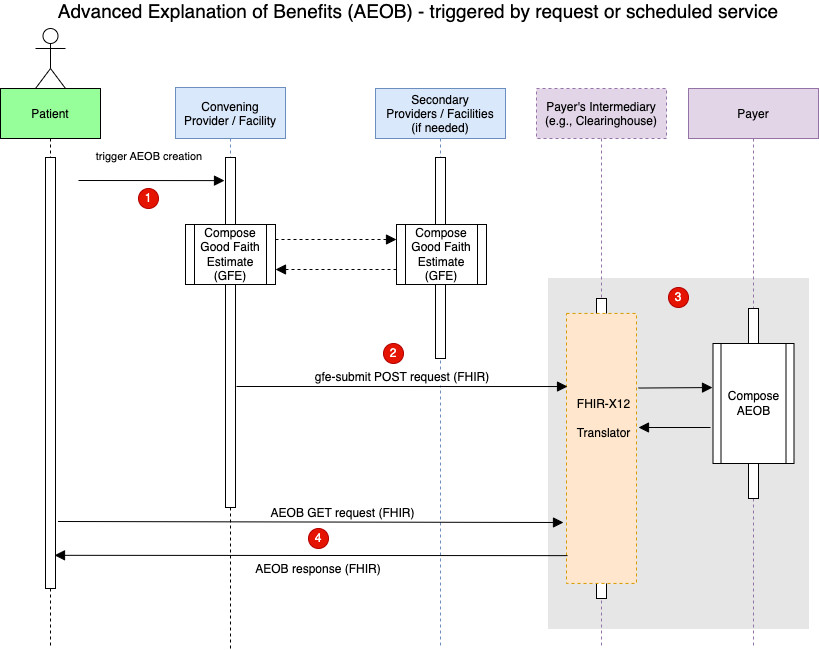

The diagram above was exported from draw.io. Its source (the exported page's mxGraphModel, read from the mxfile embedded in the PNG):
<mxGraphModel dx="1186" dy="777" grid="1" gridSize="10" guides="1" tooltips="1" connect="1" arrows="1" fold="1" page="1" pageScale="1" pageWidth="850" pageHeight="1100" math="0" shadow="0">
  <root>
    <mxCell id="0" />
    <mxCell id="1" parent="0" />
    <mxCell id="3nuBFxr9cyL0pnOWT2aG-1" value="Patient" style="shape=umlLifeline;perimeter=lifelinePerimeter;container=1;collapsible=0;recursiveResize=0;rounded=0;shadow=0;strokeWidth=1;fillColor=#96FF9A;size=50;" parent="1" vertex="1" treatAsSingle="0">
      <mxGeometry x="22" y="120" width="100" height="500" as="geometry" />
    </mxCell>
    <mxCell id="3nuBFxr9cyL0pnOWT2aG-2" value="" style="points=[];perimeter=orthogonalPerimeter;rounded=0;shadow=0;strokeWidth=1;" parent="3nuBFxr9cyL0pnOWT2aG-1" vertex="1">
      <mxGeometry x="45" y="69" width="10" height="431" as="geometry" />
    </mxCell>
    <mxCell id="3nuBFxr9cyL0pnOWT2aG-5" value="Convening &#10;Provider / Facility" style="shape=umlLifeline;perimeter=lifelinePerimeter;container=1;collapsible=0;recursiveResize=0;rounded=0;shadow=0;strokeWidth=1;fillColor=#dae8fc;size=51;strokeColor=#6c8ebf;" parent="1" vertex="1" treatAsSingle="0">
      <mxGeometry x="197" y="119" width="110" height="420" as="geometry" />
    </mxCell>
    <mxCell id="3nuBFxr9cyL0pnOWT2aG-6" value="" style="points=[];perimeter=orthogonalPerimeter;rounded=0;shadow=0;strokeWidth=1;" parent="3nuBFxr9cyL0pnOWT2aG-5" vertex="1">
      <mxGeometry x="50" y="70" width="10" height="350" as="geometry" />
    </mxCell>
    <mxCell id="SfCazmH2R6rvJbLZBPh0-3" value="Secondary&#10;Providers / Facilities&#10;(if needed)" style="shape=umlLifeline;perimeter=lifelinePerimeter;container=1;collapsible=0;recursiveResize=0;rounded=0;shadow=0;strokeWidth=1;fillColor=#dae8fc;size=50;strokeColor=#6c8ebf;" parent="1" vertex="1" treatAsSingle="0">
      <mxGeometry x="397" y="120" width="130" height="560" as="geometry" />
    </mxCell>
    <mxCell id="SfCazmH2R6rvJbLZBPh0-4" value="" style="points=[];perimeter=orthogonalPerimeter;rounded=0;shadow=0;strokeWidth=1;" parent="SfCazmH2R6rvJbLZBPh0-3" vertex="1">
      <mxGeometry x="60" y="69" width="10" height="201" as="geometry" />
    </mxCell>
    <mxCell id="SfCazmH2R6rvJbLZBPh0-10" value="Compose Good Faith Estimate (GFE)" style="shape=process;whiteSpace=wrap;html=1;backgroundOutline=1;" parent="1" vertex="1">
      <mxGeometry x="207" y="256" width="90" height="60" as="geometry" />
    </mxCell>
    <mxCell id="SfCazmH2R6rvJbLZBPh0-11" value="" style="verticalAlign=bottom;endArrow=block;dashed=1;endSize=8;shadow=0;strokeWidth=1;entryX=0;entryY=0.25;entryDx=0;entryDy=0;exitX=1;exitY=0.25;exitDx=0;exitDy=0;endFill=1;" parent="1" source="SfCazmH2R6rvJbLZBPh0-10" target="SfCazmH2R6rvJbLZBPh0-17" edge="1">
      <mxGeometry relative="1" as="geometry">
        <mxPoint x="507" y="240" as="targetPoint" />
        <mxPoint x="292" y="239" as="sourcePoint" />
        <Array as="points" />
      </mxGeometry>
    </mxCell>
    <mxCell id="SfCazmH2R6rvJbLZBPh0-13" value="&lt;font style=&quot;font-size: 19px&quot;&gt;Advanced Explanation of Benefits (AEOB) - triggered by request or scheduled service&lt;/font&gt;" style="text;html=1;strokeColor=none;fillColor=none;align=center;verticalAlign=middle;whiteSpace=wrap;rounded=0;" parent="1" vertex="1">
      <mxGeometry x="70" y="33" width="740" height="20" as="geometry" />
    </mxCell>
    <mxCell id="SfCazmH2R6rvJbLZBPh0-14" value="" style="verticalAlign=bottom;endArrow=block;dashed=1;endSize=8;shadow=0;strokeWidth=1;exitX=0;exitY=0.75;exitDx=0;exitDy=0;entryX=1;entryY=0.75;entryDx=0;entryDy=0;endFill=1;" parent="1" source="SfCazmH2R6rvJbLZBPh0-17" target="SfCazmH2R6rvJbLZBPh0-10" edge="1">
      <mxGeometry relative="1" as="geometry">
        <mxPoint x="302" y="335" as="targetPoint" />
        <mxPoint x="412" y="292" as="sourcePoint" />
        <Array as="points" />
      </mxGeometry>
    </mxCell>
    <mxCell id="SfCazmH2R6rvJbLZBPh0-17" value="Compose Good Faith Estimate (GFE)" style="shape=process;whiteSpace=wrap;html=1;backgroundOutline=1;" parent="1" vertex="1">
      <mxGeometry x="418" y="256" width="90" height="60" as="geometry" />
    </mxCell>
    <mxCell id="SfCazmH2R6rvJbLZBPh0-21" value="" style="shape=umlActor;verticalLabelPosition=bottom;verticalAlign=top;html=1;outlineConnect=0;" parent="1" vertex="1">
      <mxGeometry x="57" y="60" width="30" height="60" as="geometry" />
    </mxCell>
    <mxCell id="SfCazmH2R6rvJbLZBPh0-25" value="trigger AEOB creation" style="verticalAlign=bottom;endArrow=block;shadow=0;strokeWidth=1;entryX=0;entryY=0.067;entryDx=0;entryDy=0;entryPerimeter=0;endSize=8;startSize=7;" parent="1" edge="1">
      <mxGeometry x="-0.0276" y="15" relative="1" as="geometry">
        <mxPoint x="100" y="212" as="sourcePoint" />
        <mxPoint x="246" y="212.1099999999999" as="targetPoint" />
        <Array as="points" />
        <mxPoint as="offset" />
      </mxGeometry>
    </mxCell>
    <mxCell id="qIxCJxl5lMdrLJ7lDj4a-2" style="edgeStyle=orthogonalEdgeStyle;rounded=0;orthogonalLoop=1;jettySize=auto;html=1;endArrow=none;endFill=0;dashed=1;" parent="1" source="3nuBFxr9cyL0pnOWT2aG-6" edge="1">
      <mxGeometry relative="1" as="geometry">
        <mxPoint x="252" y="680" as="targetPoint" />
      </mxGeometry>
    </mxCell>
    <mxCell id="qIxCJxl5lMdrLJ7lDj4a-3" style="edgeStyle=orthogonalEdgeStyle;rounded=0;orthogonalLoop=1;jettySize=auto;html=1;dashed=1;endArrow=none;endFill=0;" parent="1" source="3nuBFxr9cyL0pnOWT2aG-2" edge="1">
      <mxGeometry relative="1" as="geometry">
        <mxPoint x="72" y="680" as="targetPoint" />
      </mxGeometry>
    </mxCell>
    <mxCell id="aAGMAaikRAZB5L4dtnXu-1" value="1" style="ellipse;whiteSpace=wrap;html=1;aspect=fixed;fillColor=#e51400;strokeColor=#B20000;fontColor=#ffffff;" parent="1" vertex="1">
      <mxGeometry x="160" y="220" width="20" height="20" as="geometry" />
    </mxCell>
    <mxCell id="aAGMAaikRAZB5L4dtnXu-4" value="2" style="ellipse;whiteSpace=wrap;html=1;aspect=fixed;fillColor=#e51400;strokeColor=#B20000;fontColor=#ffffff;" parent="1" vertex="1">
      <mxGeometry x="405" y="375" width="20" height="20" as="geometry" />
    </mxCell>
    <mxCell id="SfCazmH2R6rvJbLZBPh0-2" value="" style="points=[];perimeter=orthogonalPerimeter;rounded=0;shadow=0;strokeWidth=1;fillColor=#E6E6E6;strokeColor=#E6E6E6;" parent="1" vertex="1">
      <mxGeometry x="570" y="310" width="260" height="350" as="geometry" />
    </mxCell>
    <mxCell id="8" value="Payer's Intermediary&#10;(e.g., Clearinghouse)" style="shape=umlLifeline;perimeter=lifelinePerimeter;container=1;collapsible=0;recursiveResize=0;rounded=0;shadow=0;strokeWidth=1;fillColor=#e1d5e7;strokeColor=#9673a6;dashed=1;size=50;" parent="1" vertex="1" treatAsSingle="0">
      <mxGeometry x="558" y="120" width="130" height="560" as="geometry" />
    </mxCell>
    <mxCell id="9" value="" style="points=[];perimeter=orthogonalPerimeter;rounded=0;shadow=0;strokeWidth=1;" parent="8" vertex="1">
      <mxGeometry x="60" y="210" width="10" height="300" as="geometry" />
    </mxCell>
    <mxCell id="10" value="Payer" style="shape=umlLifeline;perimeter=lifelinePerimeter;container=1;collapsible=0;recursiveResize=0;rounded=0;shadow=0;strokeWidth=1;fillColor=#e1d5e7;strokeColor=#9673a6;size=50;" parent="1" vertex="1" treatAsSingle="0">
      <mxGeometry x="710" y="120" width="130" height="560" as="geometry" />
    </mxCell>
    <mxCell id="11" value="" style="points=[];perimeter=orthogonalPerimeter;rounded=0;shadow=0;strokeWidth=1;" parent="10" vertex="1">
      <mxGeometry x="60" y="220" width="10" height="190" as="geometry" />
    </mxCell>
    <mxCell id="3" value="" style="group" parent="1" vertex="1" connectable="0">
      <mxGeometry x="590" y="350" width="70" height="270" as="geometry" />
    </mxCell>
    <mxCell id="4" value="" style="rounded=0;whiteSpace=wrap;html=1;fillColor=#ffe6cc;strokeColor=#d79b00;dashed=1;" parent="3" vertex="1">
      <mxGeometry x="-2" y="-5.0625" width="70" height="270" as="geometry" />
    </mxCell>
    <mxCell id="5" value="&lt;font style=&quot;font-size: 12px ; font-weight: normal&quot;&gt;FHIR-X12&lt;br&gt;Translator&lt;/font&gt;" style="text;strokeColor=none;fillColor=none;html=1;fontSize=24;fontStyle=1;verticalAlign=middle;align=center;" parent="3" vertex="1">
      <mxGeometry y="51.187499999999986" width="70" height="90.00000000000001" as="geometry" />
    </mxCell>
    <mxCell id="7" value="Compose AEOB" style="shape=process;whiteSpace=wrap;html=1;backgroundOutline=1;" parent="1" vertex="1">
      <mxGeometry x="734.5" y="375" width="81" height="120" as="geometry" />
    </mxCell>
    <mxCell id="aAGMAaikRAZB5L4dtnXu-5" value="3" style="ellipse;whiteSpace=wrap;html=1;aspect=fixed;fillColor=#e51400;strokeColor=#B20000;fontColor=#ffffff;" parent="1" vertex="1">
      <mxGeometry x="690" y="319" width="20" height="20" as="geometry" />
    </mxCell>
    <mxCell id="3nuBFxr9cyL0pnOWT2aG-7" value="AEOB response (FHIR)" style="verticalAlign=bottom;endArrow=block;endSize=8;shadow=0;strokeWidth=1;endFill=1;entryX=0.9;entryY=0.923;entryDx=0;entryDy=0;entryPerimeter=0;exitX=0.014;exitY=0.897;exitDx=0;exitDy=0;exitPerimeter=0;fontSize=12;" parent="1" source="4" target="3nuBFxr9cyL0pnOWT2aG-2" edge="1">
      <mxGeometry x="-0.0293" y="23" relative="1" as="geometry">
        <mxPoint x="76" y="560.059" as="targetPoint" />
        <mxPoint x="560" y="560" as="sourcePoint" />
        <mxPoint as="offset" />
      </mxGeometry>
    </mxCell>
    <mxCell id="SfCazmH2R6rvJbLZBPh0-5" value="gfe-submit POST request (FHIR)" style="verticalAlign=bottom;endArrow=block;shadow=0;strokeWidth=1;entryX=-0.014;entryY=0.388;entryDx=0;entryDy=0;entryPerimeter=0;endSize=8;fontSize=12;" parent="1" edge="1">
      <mxGeometry relative="1" as="geometry">
        <mxPoint x="258" y="418" as="sourcePoint" />
        <mxPoint x="589.02" y="418.02666666666664" as="targetPoint" />
        <Array as="points" />
      </mxGeometry>
    </mxCell>
    <mxCell id="ogFRtUQ3psGFR55wJX58-7" value="" style="verticalAlign=bottom;endArrow=block;shadow=0;strokeWidth=1;labelBackgroundColor=none;entryX=-0.006;entryY=0.367;entryDx=0;entryDy=0;entryPerimeter=0;endSize=8;" parent="1" target="7" edge="1">
      <mxGeometry x="0.0769" y="8" relative="1" as="geometry">
        <mxPoint x="660" y="419.53999999999996" as="sourcePoint" />
        <mxPoint x="766" y="419.5" as="targetPoint" />
        <Array as="points" />
        <mxPoint as="offset" />
      </mxGeometry>
    </mxCell>
    <mxCell id="ogFRtUQ3psGFR55wJX58-9" value="" style="verticalAlign=bottom;endArrow=block;shadow=0;strokeWidth=1;labelBackgroundColor=none;endSize=8;" parent="1" edge="1">
      <mxGeometry x="0.0192" y="-7" relative="1" as="geometry">
        <mxPoint x="732" y="459" as="sourcePoint" />
        <mxPoint x="660" y="459" as="targetPoint" />
        <Array as="points" />
        <mxPoint as="offset" />
      </mxGeometry>
    </mxCell>
    <mxCell id="12" value="AEOB GET request (FHIR)" style="verticalAlign=bottom;endArrow=block;endSize=8;shadow=0;strokeWidth=1;endFill=1;fontSize=12;" parent="1" edge="1">
      <mxGeometry x="0.1294" relative="1" as="geometry">
        <mxPoint x="585" y="554" as="targetPoint" />
        <mxPoint x="79.5" y="553" as="sourcePoint" />
        <mxPoint as="offset" />
      </mxGeometry>
    </mxCell>
    <mxCell id="6" value="4" style="ellipse;whiteSpace=wrap;html=1;aspect=fixed;fillColor=#e51400;strokeColor=#B20000;fontColor=#ffffff;" parent="1" vertex="1">
      <mxGeometry x="330" y="560.0020652173913" width="20" height="20" as="geometry" />
    </mxCell>
  </root>
</mxGraphModel>